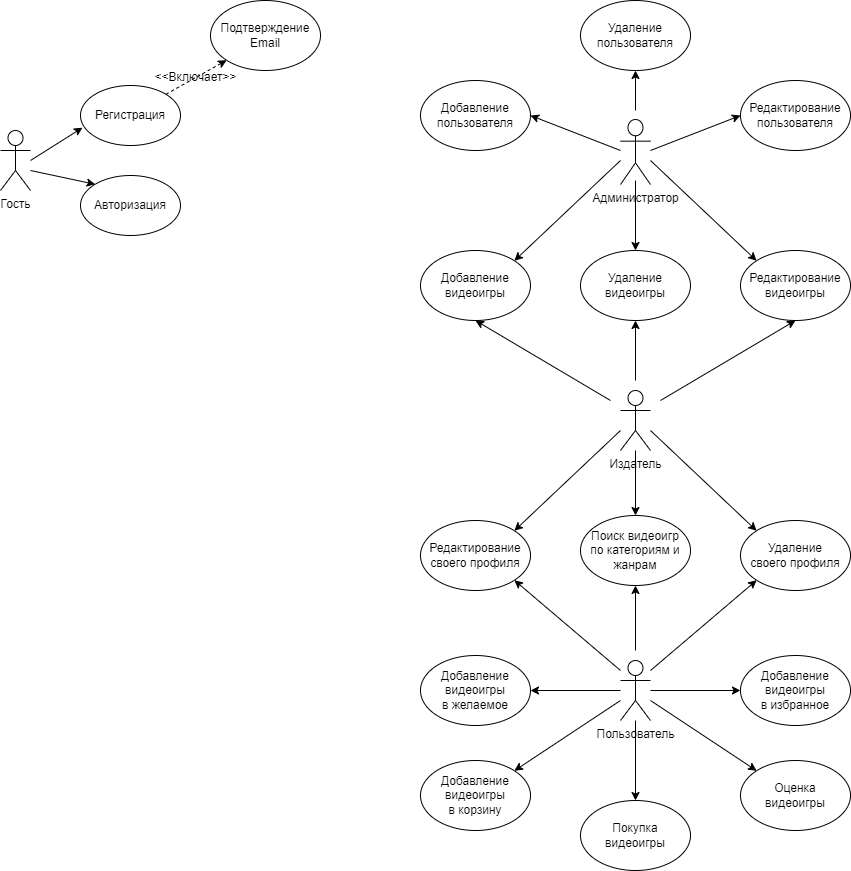

The diagram above was exported from draw.io. Its source (the exported page's mxGraphModel, read from the mxfile embedded in the PNG):
<mxGraphModel dx="1750" dy="948" grid="1" gridSize="10" guides="1" tooltips="1" connect="1" arrows="1" fold="1" page="1" pageScale="1" pageWidth="850" pageHeight="1100" math="0" shadow="0">
  <root>
    <mxCell id="0" />
    <mxCell id="1" parent="0" />
    <mxCell id="VF51FX7ayBr1Bw3p5CQS-1" value="Гость" style="shape=umlActor;verticalLabelPosition=bottom;verticalAlign=top;html=1;outlineConnect=0;" vertex="1" parent="1">
      <mxGeometry y="130" width="30" height="60" as="geometry" />
    </mxCell>
    <mxCell id="VF51FX7ayBr1Bw3p5CQS-2" value="Регистрация" style="ellipse;whiteSpace=wrap;html=1;" vertex="1" parent="1">
      <mxGeometry x="80" y="85" width="100" height="60" as="geometry" />
    </mxCell>
    <mxCell id="VF51FX7ayBr1Bw3p5CQS-3" value="Авторизация" style="ellipse;whiteSpace=wrap;html=1;" vertex="1" parent="1">
      <mxGeometry x="80" y="175" width="100" height="60" as="geometry" />
    </mxCell>
    <mxCell id="VF51FX7ayBr1Bw3p5CQS-4" value="Подтверждение&lt;div&gt;Email&lt;/div&gt;" style="ellipse;whiteSpace=wrap;html=1;" vertex="1" parent="1">
      <mxGeometry x="210" width="110" height="70" as="geometry" />
    </mxCell>
    <mxCell id="VF51FX7ayBr1Bw3p5CQS-6" value="" style="endArrow=classic;html=1;rounded=0;entryX=0.02;entryY=0.703;entryDx=0;entryDy=0;entryPerimeter=0;" edge="1" parent="1" target="VF51FX7ayBr1Bw3p5CQS-2">
      <mxGeometry width="50" height="50" relative="1" as="geometry">
        <mxPoint x="30" y="160" as="sourcePoint" />
        <mxPoint x="60" y="340" as="targetPoint" />
      </mxGeometry>
    </mxCell>
    <mxCell id="VF51FX7ayBr1Bw3p5CQS-7" value="" style="endArrow=classic;html=1;rounded=0;entryX=0;entryY=0;entryDx=0;entryDy=0;" edge="1" parent="1" target="VF51FX7ayBr1Bw3p5CQS-3">
      <mxGeometry width="50" height="50" relative="1" as="geometry">
        <mxPoint x="30" y="170" as="sourcePoint" />
        <mxPoint x="100" y="330" as="targetPoint" />
      </mxGeometry>
    </mxCell>
    <mxCell id="VF51FX7ayBr1Bw3p5CQS-8" value="" style="endArrow=classic;html=1;rounded=0;exitX=1;exitY=0;exitDx=0;exitDy=0;entryX=0;entryY=1;entryDx=0;entryDy=0;dashed=1;" edge="1" parent="1" source="VF51FX7ayBr1Bw3p5CQS-2" target="VF51FX7ayBr1Bw3p5CQS-4">
      <mxGeometry width="50" height="50" relative="1" as="geometry">
        <mxPoint x="250" y="340" as="sourcePoint" />
        <mxPoint x="300" y="290" as="targetPoint" />
      </mxGeometry>
    </mxCell>
    <mxCell id="VF51FX7ayBr1Bw3p5CQS-9" value="&amp;lt;&amp;lt;Включает&amp;gt;&amp;gt;" style="text;html=1;align=center;verticalAlign=middle;resizable=0;points=[];autosize=1;strokeColor=none;fillColor=none;" vertex="1" parent="1">
      <mxGeometry x="140" y="62" width="110" height="30" as="geometry" />
    </mxCell>
    <mxCell id="VF51FX7ayBr1Bw3p5CQS-10" value="Администратор" style="shape=umlActor;verticalLabelPosition=bottom;verticalAlign=top;html=1;outlineConnect=0;" vertex="1" parent="1">
      <mxGeometry x="620" y="119" width="30" height="65" as="geometry" />
    </mxCell>
    <mxCell id="VF51FX7ayBr1Bw3p5CQS-11" value="Добавление&lt;div&gt;пользователя&lt;/div&gt;" style="ellipse;whiteSpace=wrap;html=1;" vertex="1" parent="1">
      <mxGeometry x="420" y="80" width="110" height="70" as="geometry" />
    </mxCell>
    <mxCell id="VF51FX7ayBr1Bw3p5CQS-12" value="Удаление&lt;div&gt;пользователя&lt;/div&gt;" style="ellipse;whiteSpace=wrap;html=1;" vertex="1" parent="1">
      <mxGeometry x="580" width="110" height="70" as="geometry" />
    </mxCell>
    <mxCell id="VF51FX7ayBr1Bw3p5CQS-13" value="Редактирование&lt;div&gt;пользователя&lt;/div&gt;" style="ellipse;whiteSpace=wrap;html=1;" vertex="1" parent="1">
      <mxGeometry x="740" y="80" width="110" height="70" as="geometry" />
    </mxCell>
    <mxCell id="VF51FX7ayBr1Bw3p5CQS-14" value="Добавление&lt;div&gt;видеоигры&lt;/div&gt;" style="ellipse;whiteSpace=wrap;html=1;" vertex="1" parent="1">
      <mxGeometry x="420" y="250" width="110" height="70" as="geometry" />
    </mxCell>
    <mxCell id="VF51FX7ayBr1Bw3p5CQS-15" value="Удаление&lt;div&gt;видеоигры&lt;/div&gt;" style="ellipse;whiteSpace=wrap;html=1;" vertex="1" parent="1">
      <mxGeometry x="580" y="250" width="110" height="70" as="geometry" />
    </mxCell>
    <mxCell id="VF51FX7ayBr1Bw3p5CQS-16" value="Редактирование&lt;div&gt;видеоигры&lt;/div&gt;" style="ellipse;whiteSpace=wrap;html=1;" vertex="1" parent="1">
      <mxGeometry x="740" y="250" width="110" height="70" as="geometry" />
    </mxCell>
    <mxCell id="VF51FX7ayBr1Bw3p5CQS-17" value="" style="endArrow=classic;html=1;rounded=0;entryX=1;entryY=0.5;entryDx=0;entryDy=0;" edge="1" parent="1" target="VF51FX7ayBr1Bw3p5CQS-11">
      <mxGeometry width="50" height="50" relative="1" as="geometry">
        <mxPoint x="620" y="150" as="sourcePoint" />
        <mxPoint x="240" y="370" as="targetPoint" />
      </mxGeometry>
    </mxCell>
    <mxCell id="VF51FX7ayBr1Bw3p5CQS-18" value="" style="endArrow=classic;html=1;rounded=0;entryX=0.5;entryY=1;entryDx=0;entryDy=0;" edge="1" parent="1" target="VF51FX7ayBr1Bw3p5CQS-12">
      <mxGeometry width="50" height="50" relative="1" as="geometry">
        <mxPoint x="635" y="110" as="sourcePoint" />
        <mxPoint x="360" y="270" as="targetPoint" />
      </mxGeometry>
    </mxCell>
    <mxCell id="VF51FX7ayBr1Bw3p5CQS-19" value="" style="endArrow=classic;html=1;rounded=0;entryX=0;entryY=0.5;entryDx=0;entryDy=0;" edge="1" parent="1" target="VF51FX7ayBr1Bw3p5CQS-13">
      <mxGeometry width="50" height="50" relative="1" as="geometry">
        <mxPoint x="650" y="150" as="sourcePoint" />
        <mxPoint x="530" y="290" as="targetPoint" />
      </mxGeometry>
    </mxCell>
    <mxCell id="VF51FX7ayBr1Bw3p5CQS-20" value="" style="endArrow=classic;html=1;rounded=0;entryX=1;entryY=0;entryDx=0;entryDy=0;" edge="1" parent="1" target="VF51FX7ayBr1Bw3p5CQS-14">
      <mxGeometry width="50" height="50" relative="1" as="geometry">
        <mxPoint x="620" y="160" as="sourcePoint" />
        <mxPoint x="470" y="270" as="targetPoint" />
      </mxGeometry>
    </mxCell>
    <mxCell id="VF51FX7ayBr1Bw3p5CQS-21" value="" style="endArrow=classic;html=1;rounded=0;entryX=0;entryY=0;entryDx=0;entryDy=0;" edge="1" parent="1" target="VF51FX7ayBr1Bw3p5CQS-16">
      <mxGeometry width="50" height="50" relative="1" as="geometry">
        <mxPoint x="650" y="160" as="sourcePoint" />
        <mxPoint x="380" y="350" as="targetPoint" />
      </mxGeometry>
    </mxCell>
    <mxCell id="VF51FX7ayBr1Bw3p5CQS-22" value="" style="endArrow=classic;html=1;rounded=0;entryX=0.5;entryY=0;entryDx=0;entryDy=0;" edge="1" parent="1" target="VF51FX7ayBr1Bw3p5CQS-15">
      <mxGeometry width="50" height="50" relative="1" as="geometry">
        <mxPoint x="635" y="180" as="sourcePoint" />
        <mxPoint x="320" y="340" as="targetPoint" />
      </mxGeometry>
    </mxCell>
    <mxCell id="VF51FX7ayBr1Bw3p5CQS-23" value="Издатель" style="shape=umlActor;verticalLabelPosition=bottom;verticalAlign=top;html=1;outlineConnect=0;" vertex="1" parent="1">
      <mxGeometry x="620" y="390" width="30" height="60" as="geometry" />
    </mxCell>
    <mxCell id="VF51FX7ayBr1Bw3p5CQS-24" value="" style="endArrow=classic;html=1;rounded=0;entryX=0.5;entryY=1;entryDx=0;entryDy=0;" edge="1" parent="1" target="VF51FX7ayBr1Bw3p5CQS-14">
      <mxGeometry width="50" height="50" relative="1" as="geometry">
        <mxPoint x="610" y="400" as="sourcePoint" />
        <mxPoint x="410" y="330" as="targetPoint" />
      </mxGeometry>
    </mxCell>
    <mxCell id="VF51FX7ayBr1Bw3p5CQS-25" value="" style="endArrow=classic;html=1;rounded=0;entryX=0.5;entryY=1;entryDx=0;entryDy=0;" edge="1" parent="1" target="VF51FX7ayBr1Bw3p5CQS-15">
      <mxGeometry width="50" height="50" relative="1" as="geometry">
        <mxPoint x="635" y="380" as="sourcePoint" />
        <mxPoint x="320" y="470" as="targetPoint" />
      </mxGeometry>
    </mxCell>
    <mxCell id="VF51FX7ayBr1Bw3p5CQS-26" value="" style="endArrow=classic;html=1;rounded=0;entryX=0.5;entryY=1;entryDx=0;entryDy=0;" edge="1" parent="1" target="VF51FX7ayBr1Bw3p5CQS-16">
      <mxGeometry width="50" height="50" relative="1" as="geometry">
        <mxPoint x="660" y="400" as="sourcePoint" />
        <mxPoint x="370" y="460" as="targetPoint" />
      </mxGeometry>
    </mxCell>
    <mxCell id="VF51FX7ayBr1Bw3p5CQS-28" value="Редактирование&lt;div&gt;своего профиля&lt;/div&gt;" style="ellipse;whiteSpace=wrap;html=1;" vertex="1" parent="1">
      <mxGeometry x="420" y="520" width="110" height="70" as="geometry" />
    </mxCell>
    <mxCell id="VF51FX7ayBr1Bw3p5CQS-29" value="Удаление&lt;div&gt;своего профиля&lt;/div&gt;" style="ellipse;whiteSpace=wrap;html=1;" vertex="1" parent="1">
      <mxGeometry x="740" y="520" width="110" height="70" as="geometry" />
    </mxCell>
    <mxCell id="VF51FX7ayBr1Bw3p5CQS-30" value="" style="endArrow=classic;html=1;rounded=0;entryX=1;entryY=0;entryDx=0;entryDy=0;" edge="1" parent="1" target="VF51FX7ayBr1Bw3p5CQS-28">
      <mxGeometry width="50" height="50" relative="1" as="geometry">
        <mxPoint x="620" y="430" as="sourcePoint" />
        <mxPoint x="360" y="480" as="targetPoint" />
      </mxGeometry>
    </mxCell>
    <mxCell id="VF51FX7ayBr1Bw3p5CQS-31" value="" style="endArrow=classic;html=1;rounded=0;entryX=0;entryY=0;entryDx=0;entryDy=0;" edge="1" parent="1" target="VF51FX7ayBr1Bw3p5CQS-29">
      <mxGeometry width="50" height="50" relative="1" as="geometry">
        <mxPoint x="650" y="430" as="sourcePoint" />
        <mxPoint x="370" y="440" as="targetPoint" />
      </mxGeometry>
    </mxCell>
    <mxCell id="VF51FX7ayBr1Bw3p5CQS-32" value="Пользователь" style="shape=umlActor;verticalLabelPosition=bottom;verticalAlign=top;html=1;outlineConnect=0;" vertex="1" parent="1">
      <mxGeometry x="620" y="660" width="30" height="60" as="geometry" />
    </mxCell>
    <mxCell id="VF51FX7ayBr1Bw3p5CQS-34" value="" style="endArrow=classic;html=1;rounded=0;entryX=1;entryY=1;entryDx=0;entryDy=0;" edge="1" parent="1" target="VF51FX7ayBr1Bw3p5CQS-28">
      <mxGeometry width="50" height="50" relative="1" as="geometry">
        <mxPoint x="620" y="670" as="sourcePoint" />
        <mxPoint x="430" y="720" as="targetPoint" />
      </mxGeometry>
    </mxCell>
    <mxCell id="VF51FX7ayBr1Bw3p5CQS-35" value="" style="endArrow=classic;html=1;rounded=0;entryX=0;entryY=1;entryDx=0;entryDy=0;" edge="1" parent="1" target="VF51FX7ayBr1Bw3p5CQS-29">
      <mxGeometry width="50" height="50" relative="1" as="geometry">
        <mxPoint x="650" y="670" as="sourcePoint" />
        <mxPoint x="530" y="740" as="targetPoint" />
      </mxGeometry>
    </mxCell>
    <mxCell id="VF51FX7ayBr1Bw3p5CQS-37" value="Добавление&lt;div&gt;видеоигры&lt;/div&gt;&lt;div&gt;в желаемое&lt;/div&gt;" style="ellipse;whiteSpace=wrap;html=1;" vertex="1" parent="1">
      <mxGeometry x="420" y="655" width="110" height="70" as="geometry" />
    </mxCell>
    <mxCell id="VF51FX7ayBr1Bw3p5CQS-38" value="Добавление&lt;div&gt;видеоигры&lt;/div&gt;&lt;div&gt;в корзину&lt;/div&gt;" style="ellipse;whiteSpace=wrap;html=1;" vertex="1" parent="1">
      <mxGeometry x="420" y="760" width="110" height="70" as="geometry" />
    </mxCell>
    <mxCell id="VF51FX7ayBr1Bw3p5CQS-39" value="Покупка&lt;div&gt;видеоигры&lt;/div&gt;" style="ellipse;whiteSpace=wrap;html=1;" vertex="1" parent="1">
      <mxGeometry x="580" y="800" width="110" height="70" as="geometry" />
    </mxCell>
    <mxCell id="VF51FX7ayBr1Bw3p5CQS-40" value="Оценка&lt;div&gt;&lt;div&gt;видеоигры&lt;/div&gt;&lt;/div&gt;" style="ellipse;whiteSpace=wrap;html=1;" vertex="1" parent="1">
      <mxGeometry x="740" y="760" width="110" height="70" as="geometry" />
    </mxCell>
    <mxCell id="VF51FX7ayBr1Bw3p5CQS-41" value="Добавление&lt;div&gt;видеоигры&lt;/div&gt;&lt;div&gt;в избранное&lt;/div&gt;" style="ellipse;whiteSpace=wrap;html=1;" vertex="1" parent="1">
      <mxGeometry x="740" y="655" width="110" height="70" as="geometry" />
    </mxCell>
    <mxCell id="VF51FX7ayBr1Bw3p5CQS-42" value="Поиск&amp;nbsp;&lt;span style=&quot;background-color: initial;&quot;&gt;видеоигр&lt;/span&gt;&lt;div&gt;&lt;span style=&quot;background-color: initial;&quot;&gt;по категориям и&lt;/span&gt;&lt;/div&gt;&lt;div&gt;&lt;span style=&quot;background-color: initial;&quot;&gt;жанрам&lt;/span&gt;&lt;/div&gt;" style="ellipse;whiteSpace=wrap;html=1;" vertex="1" parent="1">
      <mxGeometry x="580" y="515" width="110" height="70" as="geometry" />
    </mxCell>
    <mxCell id="VF51FX7ayBr1Bw3p5CQS-43" value="" style="endArrow=classic;html=1;rounded=0;entryX=0.5;entryY=0;entryDx=0;entryDy=0;" edge="1" parent="1" target="VF51FX7ayBr1Bw3p5CQS-42">
      <mxGeometry width="50" height="50" relative="1" as="geometry">
        <mxPoint x="635" y="450" as="sourcePoint" />
        <mxPoint x="300" y="710" as="targetPoint" />
      </mxGeometry>
    </mxCell>
    <mxCell id="VF51FX7ayBr1Bw3p5CQS-44" value="" style="endArrow=classic;html=1;rounded=0;entryX=0.5;entryY=1;entryDx=0;entryDy=0;" edge="1" parent="1" target="VF51FX7ayBr1Bw3p5CQS-42">
      <mxGeometry width="50" height="50" relative="1" as="geometry">
        <mxPoint x="635" y="650" as="sourcePoint" />
        <mxPoint x="250" y="770" as="targetPoint" />
      </mxGeometry>
    </mxCell>
    <mxCell id="VF51FX7ayBr1Bw3p5CQS-45" value="" style="endArrow=classic;html=1;rounded=0;entryX=1;entryY=0.5;entryDx=0;entryDy=0;" edge="1" parent="1" target="VF51FX7ayBr1Bw3p5CQS-37">
      <mxGeometry width="50" height="50" relative="1" as="geometry">
        <mxPoint x="620" y="690" as="sourcePoint" />
        <mxPoint x="260" y="820" as="targetPoint" />
      </mxGeometry>
    </mxCell>
    <mxCell id="VF51FX7ayBr1Bw3p5CQS-46" value="" style="endArrow=classic;html=1;rounded=0;entryX=0;entryY=0.5;entryDx=0;entryDy=0;" edge="1" parent="1" target="VF51FX7ayBr1Bw3p5CQS-41">
      <mxGeometry width="50" height="50" relative="1" as="geometry">
        <mxPoint x="650" y="690" as="sourcePoint" />
        <mxPoint x="400" y="760" as="targetPoint" />
      </mxGeometry>
    </mxCell>
    <mxCell id="VF51FX7ayBr1Bw3p5CQS-47" value="" style="endArrow=classic;html=1;rounded=0;entryX=1;entryY=0;entryDx=0;entryDy=0;" edge="1" parent="1" target="VF51FX7ayBr1Bw3p5CQS-38">
      <mxGeometry width="50" height="50" relative="1" as="geometry">
        <mxPoint x="620" y="700" as="sourcePoint" />
        <mxPoint x="330" y="750" as="targetPoint" />
      </mxGeometry>
    </mxCell>
    <mxCell id="VF51FX7ayBr1Bw3p5CQS-48" value="" style="endArrow=classic;html=1;rounded=0;entryX=0;entryY=0;entryDx=0;entryDy=0;" edge="1" parent="1" target="VF51FX7ayBr1Bw3p5CQS-40">
      <mxGeometry width="50" height="50" relative="1" as="geometry">
        <mxPoint x="650" y="700" as="sourcePoint" />
        <mxPoint x="300" y="810" as="targetPoint" />
      </mxGeometry>
    </mxCell>
    <mxCell id="VF51FX7ayBr1Bw3p5CQS-49" value="" style="endArrow=classic;html=1;rounded=0;entryX=0.5;entryY=0;entryDx=0;entryDy=0;" edge="1" parent="1" target="VF51FX7ayBr1Bw3p5CQS-39">
      <mxGeometry width="50" height="50" relative="1" as="geometry">
        <mxPoint x="635" y="720" as="sourcePoint" />
        <mxPoint x="260" y="830" as="targetPoint" />
      </mxGeometry>
    </mxCell>
  </root>
</mxGraphModel>